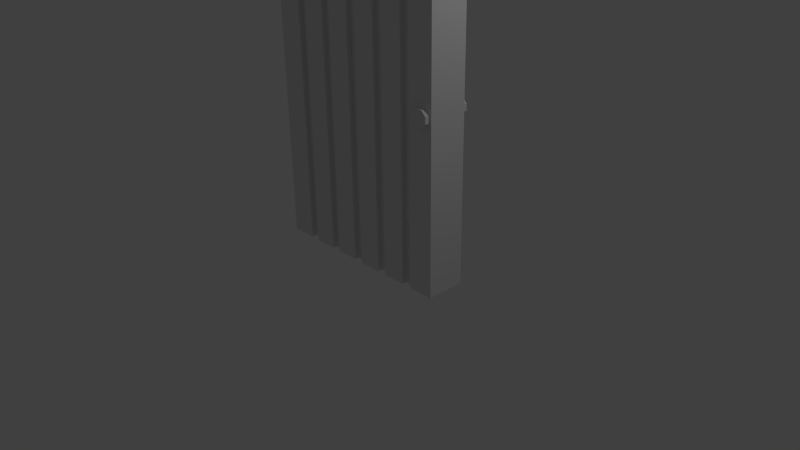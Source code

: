 # Source: door4.blend  (saved by Blender 2.76.0; exported with 4.5.12 LTS)
import bpy
from mathutils import Matrix  # noqa: F401  (used for matrix-valued properties, if any)

bpy.ops.wm.read_factory_settings(use_empty=True)
scene = bpy.context.scene
scene.name = 'Scene'

# ---- collections
col_collection_1 = bpy.data.collections.new('Collection 1'); scene.collection.children.link(col_collection_1)

# ---- materials (node trees are filled in below, after node groups)
mat_material_001 = bpy.data.materials.new('Material.001')
mat_material_001.alpha_threshold = 0.0
mat_material_001.use_transparent_shadow = False
mat_material_001.roughness = 0.5
mat_material = bpy.data.materials.new('Material')
mat_material.alpha_threshold = 0.0
mat_material.use_transparent_shadow = False
mat_material.roughness = 0.5

# ---- material node trees

# ---- world
world_world = bpy.data.worlds.new('World'); scene.world = world_world
world_world.color = (0.05088, 0.05088, 0.05088)
world_world.use_sun_shadow = False
world_world.sun_shadow_jitter_overblur = 0.0
world_world.cycles.sampling_method = 'MANUAL'
world_world.cycles.sample_map_resolution = 256

# ---- cameras
cam_camera = bpy.data.cameras.new('Camera')
cam_camera.clip_end = 100.0
cam_camera.lens = 35.0
cam_camera.sensor_width = 32.0
cam_camera.sensor_height = 18.0
cam_camera.ortho_scale = 7.314
cam_camera.dof.focus_distance = 0.0
cam_camera.dof.aperture_fstop = 128.0

# ---- lights
light_lamp = bpy.data.lights.new('Lamp', 'POINT')
light_lamp.transmission_factor = 0.0
light_lamp.cutoff_distance = 30.0
light_lamp.energy = 100.0
light_lamp.shadow_buffer_clip_start = 1.001
light_lamp.shadow_soft_size = 0.1
light_lamp.shadow_maximum_resolution = 0.006
light_lamp.use_absolute_resolution = True
light_lamp.cycles.use_multiple_importance_sampling = False

# ---- meshes
me_door4_001 = bpy.data.meshes.new('Door4.001')
me_door4_001.from_pydata([(4.666, 8.186, 1.0), (4.666, 8.186, 1.25), (4.334, 8.186, 1.0), (4.334, 8.186, 1.25), (4.9, 8.42, 1.0), (4.9, 8.42, 1.25), (4.1, 8.42, 1.0), (4.1, 8.42, 1.25), (4.1, 8.42, -1.0), (4.1, 8.42, -1.25), (4.334, 8.186, -1.0), (4.334, 8.186, -1.25), (4.9, 8.751, 1.0), (4.9, 8.751, 1.25), (4.1, 8.751, 1.0), (4.1, 8.751, 1.25), (4.1, 8.751, -1.0), (4.1, 8.751, -1.25), (4.666, 8.986, 1.0), (4.666, 8.986, 1.25), (4.334, 8.986, 1.0), (4.334, 8.986, 1.25), (4.334, 8.986, -1.0), (4.334, 8.986, -1.25), (4.666, 8.986, -1.0), (4.666, 8.986, -1.25), (4.9, 8.751, -1.25), (4.9, 8.42, -1.25), (4.666, 8.186, -1.25), (4.9, 8.751, -1.0), (4.9, 8.42, -1.0), (4.666, 8.186, -1.0), (4.666, 8.186, 1.0), (4.334, 8.186, 1.0), (4.9, 8.42, 1.0), (4.1, 8.42, 1.0), (4.1, 8.42, -1.0), (4.334, 8.186, -1.0), (4.9, 8.751, 1.0), (4.1, 8.751, 1.0), (4.1, 8.751, -1.0), (4.666, 8.986, 1.0), (4.334, 8.986, 1.0), (4.334, 8.986, -1.0), (4.666, 8.986, -1.0), (4.9, 8.751, -1.0), (4.9, 8.42, -1.0), (4.666, 8.186, -1.0), (-3.65, 17.0, -0.75), (-3.15, 17.0, -0.75), (-3.65, 1.581e-15, -0.75), (-3.15, 2.04e-15, -0.75), (-3.15, 17.0, 0.75), (-3.65, 17.0, 0.75), (-3.15, -3.289e-15, 0.75), (-3.65, -3.748e-15, 0.75), (-1.95, 17.0, -0.75), (-1.45, 17.0, -0.75), (-1.95, 1.985e-15, -0.75), (-1.45, 2.628e-15, -0.75), (-1.45, 17.0, 0.75), (-1.95, 17.0, 0.75), (-1.45, -2.701e-15, 0.75), (-1.95, -3.344e-15, 0.75), (-3.15, 17.0, -1.0), (-3.15, 2.928e-15, -1.0), (-3.15, -4.177e-15, 1.0), (-3.15, 17.0, 1.0), (-1.95, 2.873e-15, -1.0), (-1.95, 17.0, -1.0), (-1.95, 17.0, 1.0), (-1.95, -4.232e-15, 1.0), (-1.45, 17.0, -1.0), (-1.45, 3.516e-15, -1.0), (-1.45, -3.589e-15, 1.0), (-1.45, 17.0, 1.0), (-0.25, 2.665e-15, -0.75), (-0.25, 3.553e-15, -1.0), (-0.25, 17.0, -0.75), (-0.25, 17.0, -1.0), (-0.25, 17.0, 0.75), (-0.25, 17.0, 1.0), (-0.25, -2.665e-15, 0.75), (-0.25, -3.553e-15, 1.0), (-3.65, 2.469e-15, -1.0), (-3.65, 17.0, -1.0), (-3.65, 17.0, 1.0), (-3.65, -4.637e-15, 1.0), (-5.0, 17.0, -1.0), (-5.0, 3.553e-15, -1.0), (-5.0, 17.0, 1.0), (-5.0, -3.553e-15, 1.0), (3.65, 1.581e-15, -0.75), (3.15, 2.04e-15, -0.75), (3.65, 17.0, -0.75), (3.15, 17.0, -0.75), (3.15, -3.289e-15, 0.75), (3.65, -3.748e-15, 0.75), (3.15, 17.0, 0.75), (3.65, 17.0, 0.75), (1.95, 1.985e-15, -0.75), (1.45, 2.628e-15, -0.75), (1.95, 17.0, -0.75), (1.45, 17.0, -0.75), (1.45, -2.701e-15, 0.75), (1.95, -3.344e-15, 0.75), (1.45, 17.0, 0.75), (1.95, 17.0, 0.75), (3.15, 2.928e-15, -1.0), (3.15, 17.0, -1.0), (3.15, 17.0, 1.0), (3.15, -4.177e-15, 1.0), (1.95, 17.0, -1.0), (1.95, 2.873e-15, -1.0), (1.95, -4.232e-15, 1.0), (1.95, 17.0, 1.0), (0.25, 2.665e-15, -0.75), (0.25, 17.0, -0.75), (0.25, -2.665e-15, 0.75), (0.25, 17.0, 0.75), (1.45, 3.516e-15, -1.0), (1.45, 17.0, -1.0), (1.45, 17.0, 1.0), (1.45, -3.589e-15, 1.0), (0.25, 17.0, -1.0), (0.25, 3.553e-15, -1.0), (0.25, -3.553e-15, 1.0), (0.25, 17.0, 1.0), (3.65, 17.0, -1.0), (3.65, 2.469e-15, -1.0), (3.65, -4.637e-15, 1.0), (3.65, 17.0, 1.0), (5.0, 17.0, -1.0), (5.0, 3.553e-15, -1.0), (5.0, -3.553e-15, 1.0), (5.0, 17.0, 1.0)], [], [(15, 21, 20, 14), (3, 7, 6, 2), (11, 28, 31, 10), (13, 5, 4, 12), (21, 19, 18, 20), (5, 13, 19, 21, 15, 7, 3, 1), (1, 3, 2, 0), (26, 25, 24, 29), (17, 9, 8, 16), (9, 11, 10, 8), (19, 13, 12, 18), (25, 23, 22, 24), (23, 17, 16, 22), (5, 1, 0, 4), (27, 26, 29, 30), (26, 27, 28, 11, 9, 17, 23, 25), (7, 15, 14, 6), (28, 27, 30, 31), (85, 84, 89, 88), (74, 75, 60, 62), (68, 69, 56, 58), (133, 132, 135, 134), (72, 73, 59, 57), (135, 131, 130, 134, 34, 32, 33, 35, 39, 42, 41), (128, 129, 92, 94), (77, 79, 78, 76), (130, 131, 99, 97), (93, 95, 94, 92), (97, 99, 98, 96), (57, 59, 58, 56), (111, 110, 115, 114), (88, 89, 91, 90), (69, 68, 65, 64), (124, 125, 116, 117), (110, 111, 96, 98), (114, 115, 107, 105), (84, 85, 48, 50), (86, 87, 55, 53), (34, 134, 135, 41, 38), (128, 132, 43, 40, 36, 37, 47, 46, 133, 129), (79, 77, 73, 72), (81, 83, 82, 80), (61, 63, 62, 60), (121, 120, 125, 124), (49, 51, 50, 48), (123, 122, 127, 126), (101, 103, 102, 100), (71, 70, 67, 66), (43, 132, 133, 46, 45, 44), (70, 71, 63, 61), (53, 55, 54, 52), (76, 78, 117, 116), (83, 81, 75, 74), (87, 86, 90, 91), (108, 109, 95, 93), (120, 121, 103, 101), (105, 107, 106, 104), (126, 127, 119, 118), (64, 65, 51, 49), (66, 67, 52, 54), (112, 113, 100, 102), (60, 75, 81, 80, 119, 127, 122, 106, 107, 115, 110, 98, 99, 131, 135, 132, 128, 94, 95, 109, 112, 102, 103, 121, 124, 117, 78, 79, 72, 57, 56, 69, 64, 49, 48, 85, 88, 90, 86, 53, 52, 67, 70, 61), (122, 123, 104, 106), (109, 108, 113, 112), (97, 96, 111, 114, 105, 104, 123, 126, 118, 82, 83, 74, 62, 63, 71, 66, 54, 55, 87, 91, 89, 84, 50, 51, 65, 68, 58, 59, 73, 77, 76, 116, 125, 120, 101, 100, 113, 108, 93, 92, 129, 133, 134, 130), (118, 119, 80, 82)])
me_door4_001.polygons.foreach_set('material_index', [0, 0, 0, 0, 0, 0, 0, 0, 0, 0, 0, 0, 0, 0, 0, 0, 0, 0, 1, 1, 1, 1, 1, 1, 1, 1, 1, 1, 1, 1, 1, 1, 1, 1, 1, 1, 1, 1, 1, 1, 1, 1, 1, 1, 1, 1, 1, 1, 1, 1, 1, 1, 1, 1, 1, 1, 1, 1, 1, 1, 1, 1, 1, 1, 1, 1])
me_door4_001.materials.append(mat_material_001)
me_door4_001.materials.append(mat_material)
me_door4_001.use_remesh_preserve_volume = False
me_door4_001.use_remesh_preserve_attributes = False
me_door4_001.use_mirror_vertex_groups = False
me_door4_001.update()

# ---- objects
ob_door4_001 = bpy.data.objects.new('Door4.001', me_door4_001)
ob_lamp = bpy.data.objects.new('Lamp', light_lamp)
ob_camera = bpy.data.objects.new('Camera', cam_camera)

# ---- transforms, parenting, visibility, modifiers, constraints
ob_door4_001.location = (0.0, 0.0, 0.0)
ob_door4_001.rotation_euler = (1.571, 2.22e-16, 2.22e-16)
ob_door4_001.scale = (0.2567, 0.2567, 0.2567)
ob_door4_001.lineart.crease_threshold = 0.0
ob_lamp.location = (4.076, 1.005, 5.904)
ob_lamp.rotation_euler = (0.6503, 0.05522, 1.866)
ob_lamp.lock_rotations_4d = False
ob_lamp.empty_display_type = 'ARROWS'
ob_lamp.color = (0.0, 0.0, 0.0, 0.0)
ob_lamp.lineart.crease_threshold = 0.0
ob_camera.location = (7.481, -6.508, 5.344)
ob_camera.rotation_euler = (1.109, 0.01082, 0.8149)
ob_camera.lock_rotations_4d = False
ob_camera.empty_display_type = 'ARROWS'
ob_camera.color = (0.0, 0.0, 0.0, 0.0)
ob_camera.display_type = 'WIRE'
ob_camera.lineart.crease_threshold = 0.0

# ---- collection membership
col_collection_1.objects.link(ob_door4_001)
col_collection_1.objects.link(ob_lamp)
col_collection_1.objects.link(ob_camera)

# ---- scene / render settings (as saved in the file)
scene.camera = ob_camera
scene.frame_start = 1; scene.frame_end = 250; scene.frame_set(1)
scene.render.engine = 'BLENDER_EEVEE_NEXT'
scene.render.resolution_percentage = 50
scene.render.dither_intensity = 0.0
scene.cycles.use_denoising = False
scene.cycles.samples = 10
scene.cycles.sampling_pattern = 'TABULATED_SOBOL'
scene.cycles.light_sampling_threshold = 0.0
scene.cycles.use_adaptive_sampling = False
scene.cycles.use_light_tree = False
scene.cycles.blur_glossy = 0.0
scene.cycles.pixel_filter_type = 'GAUSSIAN'
scene.cycles.sample_clamp_indirect = 0.0
scene.view_settings.view_transform = 'Standard'
bpy.context.view_layer.update()
